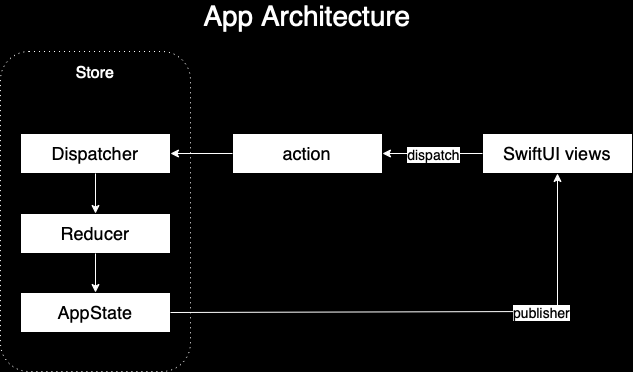

The diagram above was exported from draw.io. Its source (the exported page's mxGraphModel, read from the mxfile embedded in the PNG):
<mxGraphModel dx="954" dy="647" grid="1" gridSize="10" guides="1" tooltips="1" connect="1" arrows="1" fold="1" page="1" pageScale="1" pageWidth="827" pageHeight="1169" background="#000000" math="0" shadow="0">
  <root>
    <mxCell id="0" />
    <mxCell id="1" parent="0" />
    <mxCell id="fMJ8IMMp175aAdtj-k8e-1" value="&lt;font color=&quot;#ffffff&quot; style=&quot;font-size: 28px;&quot;&gt;App Architecture&lt;/font&gt;" style="text;html=1;strokeColor=none;fillColor=none;align=center;verticalAlign=middle;whiteSpace=wrap;rounded=0;" vertex="1" parent="1">
      <mxGeometry x="285" y="210" width="220" height="30" as="geometry" />
    </mxCell>
    <mxCell id="fMJ8IMMp175aAdtj-k8e-2" value="&lt;font color=&quot;#000000&quot; style=&quot;font-size: 18px;&quot;&gt;Dispatcher&lt;/font&gt;" style="rounded=0;whiteSpace=wrap;html=1;fontSize=18;fontColor=#FFFFFF;" vertex="1" parent="1">
      <mxGeometry x="108" y="342" width="150" height="40" as="geometry" />
    </mxCell>
    <mxCell id="fMJ8IMMp175aAdtj-k8e-3" value="&lt;font color=&quot;#000000&quot; style=&quot;font-size: 18px;&quot;&gt;Reducer&lt;/font&gt;" style="rounded=0;whiteSpace=wrap;html=1;fontSize=18;fontColor=#FFFFFF;" vertex="1" parent="1">
      <mxGeometry x="108" y="422" width="150" height="40" as="geometry" />
    </mxCell>
    <mxCell id="fMJ8IMMp175aAdtj-k8e-4" value="&lt;font color=&quot;#000000&quot; style=&quot;font-size: 18px;&quot;&gt;AppState&lt;/font&gt;" style="rounded=0;whiteSpace=wrap;html=1;fontSize=18;fontColor=#FFFFFF;" vertex="1" parent="1">
      <mxGeometry x="108" y="501" width="150" height="40" as="geometry" />
    </mxCell>
    <mxCell id="fMJ8IMMp175aAdtj-k8e-5" value="&lt;font color=&quot;#000000&quot; style=&quot;font-size: 18px;&quot;&gt;SwiftUI views&lt;/font&gt;" style="rounded=0;whiteSpace=wrap;html=1;fontSize=18;fontColor=#FFFFFF;" vertex="1" parent="1">
      <mxGeometry x="570" y="342" width="150" height="40" as="geometry" />
    </mxCell>
    <mxCell id="fMJ8IMMp175aAdtj-k8e-6" value="&lt;font color=&quot;#000000&quot; style=&quot;font-size: 18px;&quot;&gt;action&lt;/font&gt;" style="rounded=0;whiteSpace=wrap;html=1;fontSize=18;fontColor=#FFFFFF;" vertex="1" parent="1">
      <mxGeometry x="320" y="342" width="150" height="40" as="geometry" />
    </mxCell>
    <mxCell id="fMJ8IMMp175aAdtj-k8e-8" value="" style="endArrow=classic;html=1;rounded=0;fontSize=28;fontColor=#000000;exitX=0;exitY=0.5;exitDx=0;exitDy=0;entryX=1;entryY=0.5;entryDx=0;entryDy=0;strokeColor=#FFFFFF;" edge="1" parent="1" source="fMJ8IMMp175aAdtj-k8e-5" target="fMJ8IMMp175aAdtj-k8e-6">
      <mxGeometry relative="1" as="geometry">
        <mxPoint x="490" y="374.58" as="sourcePoint" />
        <mxPoint x="590" y="374.58" as="targetPoint" />
      </mxGeometry>
    </mxCell>
    <mxCell id="fMJ8IMMp175aAdtj-k8e-9" value="&lt;font style=&quot;font-size: 14px;&quot;&gt;dispatch&lt;/font&gt;" style="edgeLabel;resizable=0;html=1;align=center;verticalAlign=middle;fontSize=14;fontColor=#000000;" connectable="0" vertex="1" parent="fMJ8IMMp175aAdtj-k8e-8">
      <mxGeometry relative="1" as="geometry" />
    </mxCell>
    <mxCell id="fMJ8IMMp175aAdtj-k8e-14" value="" style="rounded=1;whiteSpace=wrap;html=1;fontSize=14;fontColor=#000000;strokeColor=#FFFFFF;dashed=1;dashPattern=1 4;fillColor=none;" vertex="1" parent="1">
      <mxGeometry x="88" y="260" width="190" height="320" as="geometry" />
    </mxCell>
    <mxCell id="fMJ8IMMp175aAdtj-k8e-10" value="" style="endArrow=classic;html=1;rounded=0;strokeColor=#FFFFFF;fontSize=28;fontColor=#000000;exitX=1;exitY=0.5;exitDx=0;exitDy=0;entryX=0.5;entryY=1;entryDx=0;entryDy=0;" edge="1" parent="1" source="fMJ8IMMp175aAdtj-k8e-4" target="fMJ8IMMp175aAdtj-k8e-5">
      <mxGeometry relative="1" as="geometry">
        <mxPoint x="300" y="455" as="sourcePoint" />
        <mxPoint x="785" y="310" as="targetPoint" />
        <Array as="points">
          <mxPoint x="645" y="520" />
        </Array>
      </mxGeometry>
    </mxCell>
    <mxCell id="fMJ8IMMp175aAdtj-k8e-11" value="publisher" style="edgeLabel;resizable=0;html=1;align=center;verticalAlign=middle;fontSize=14;fontColor=#000000;" connectable="0" vertex="1" parent="fMJ8IMMp175aAdtj-k8e-10">
      <mxGeometry relative="1" as="geometry">
        <mxPoint x="108" as="offset" />
      </mxGeometry>
    </mxCell>
    <mxCell id="fMJ8IMMp175aAdtj-k8e-15" value="&lt;font color=&quot;#ffffff&quot; style=&quot;font-size: 16px;&quot;&gt;Store&lt;/font&gt;" style="text;html=1;strokeColor=none;fillColor=none;align=center;verticalAlign=middle;whiteSpace=wrap;rounded=0;fontSize=16;fontColor=#000000;" vertex="1" parent="1">
      <mxGeometry x="153" y="267" width="60" height="30" as="geometry" />
    </mxCell>
    <mxCell id="fMJ8IMMp175aAdtj-k8e-17" value="" style="endArrow=classic;html=1;rounded=0;strokeColor=#FFFFFF;fontSize=14;fontColor=#FFFFFF;exitX=0;exitY=0.5;exitDx=0;exitDy=0;entryX=1;entryY=0.5;entryDx=0;entryDy=0;" edge="1" parent="1" source="fMJ8IMMp175aAdtj-k8e-6" target="fMJ8IMMp175aAdtj-k8e-2">
      <mxGeometry width="50" height="50" relative="1" as="geometry">
        <mxPoint x="350" y="320" as="sourcePoint" />
        <mxPoint x="320" y="280" as="targetPoint" />
      </mxGeometry>
    </mxCell>
    <mxCell id="fMJ8IMMp175aAdtj-k8e-18" value="" style="endArrow=classic;html=1;rounded=0;strokeColor=#FFFFFF;fontSize=14;fontColor=#FFFFFF;exitX=0.5;exitY=1;exitDx=0;exitDy=0;entryX=0.5;entryY=0;entryDx=0;entryDy=0;" edge="1" parent="1" source="fMJ8IMMp175aAdtj-k8e-2" target="fMJ8IMMp175aAdtj-k8e-3">
      <mxGeometry width="50" height="50" relative="1" as="geometry">
        <mxPoint x="330" y="372" as="sourcePoint" />
        <mxPoint x="268" y="372" as="targetPoint" />
      </mxGeometry>
    </mxCell>
    <mxCell id="fMJ8IMMp175aAdtj-k8e-19" value="" style="endArrow=classic;html=1;rounded=0;strokeColor=#FFFFFF;fontSize=14;fontColor=#FFFFFF;exitX=0.5;exitY=1;exitDx=0;exitDy=0;" edge="1" parent="1" source="fMJ8IMMp175aAdtj-k8e-3" target="fMJ8IMMp175aAdtj-k8e-4">
      <mxGeometry width="50" height="50" relative="1" as="geometry">
        <mxPoint x="193" y="392" as="sourcePoint" />
        <mxPoint x="193" y="432" as="targetPoint" />
      </mxGeometry>
    </mxCell>
  </root>
</mxGraphModel>